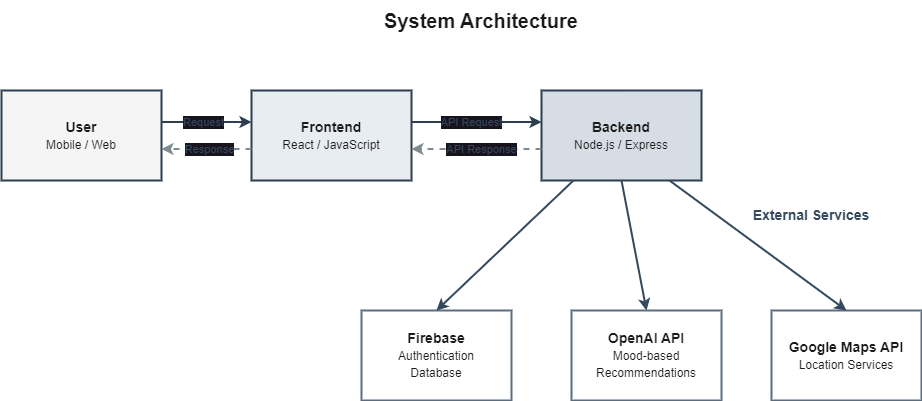

The diagram above was exported from draw.io. Its source (the exported page's mxGraphModel, read from the mxfile embedded in the PNG):
<mxGraphModel dx="1091" dy="638" grid="1" gridSize="10" guides="1" tooltips="1" connect="1" arrows="1" fold="1" page="1" pageScale="1" pageWidth="850" pageHeight="1100" math="0" shadow="0">
  <root>
    <mxCell id="0" />
    <mxCell id="1" parent="0" />
    <mxCell id="O9vWGC2ij4jkSDL3FNB_-23" value="System Architecture" style="text;html=1;strokeColor=none;fillColor=none;align=center;verticalAlign=middle;whiteSpace=wrap;rounded=0;fontSize=20;fontStyle=1;fontColor=#1A1A1A;" vertex="1" parent="1">
      <mxGeometry x="420" y="30" width="200" height="40" as="geometry" />
    </mxCell>
    <mxCell id="O9vWGC2ij4jkSDL3FNB_-24" value="&lt;b&gt;User&lt;/b&gt;&lt;br&gt;&lt;span style=&quot;font-size: 12px; font-weight: 400;&quot;&gt;Mobile / Web&lt;/span&gt;" style="rounded=0;whiteSpace=wrap;html=1;fillColor=#F5F5F5;strokeColor=#2C3E50;fontSize=14;fontColor=#1A1A1A;strokeWidth=2;" vertex="1" parent="1">
      <mxGeometry x="40" y="120" width="160" height="90" as="geometry" />
    </mxCell>
    <mxCell id="O9vWGC2ij4jkSDL3FNB_-25" value="&lt;b&gt;Frontend&lt;/b&gt;&lt;br&gt;&lt;span style=&quot;font-size: 12px; font-weight: 400;&quot;&gt;React / JavaScript&lt;/span&gt;" style="rounded=0;whiteSpace=wrap;html=1;fillColor=#E8EDF2;strokeColor=#2C3E50;fontSize=14;fontColor=#1A1A1A;strokeWidth=2;" vertex="1" parent="1">
      <mxGeometry x="290" y="120" width="160" height="90" as="geometry" />
    </mxCell>
    <mxCell id="O9vWGC2ij4jkSDL3FNB_-26" value="&lt;b&gt;Backend&lt;/b&gt;&lt;br&gt;&lt;span style=&quot;font-size: 12px; font-weight: 400;&quot;&gt;Node.js / Express&lt;/span&gt;" style="rounded=0;whiteSpace=wrap;html=1;fillColor=#D6DDE5;strokeColor=#2C3E50;fontSize=14;fontColor=#1A1A1A;strokeWidth=2;" vertex="1" parent="1">
      <mxGeometry x="580" y="120" width="160" height="90" as="geometry" />
    </mxCell>
    <mxCell id="O9vWGC2ij4jkSDL3FNB_-27" value="External Services" style="text;html=1;strokeColor=none;fillColor=none;align=center;verticalAlign=middle;whiteSpace=wrap;rounded=0;fontSize=14;fontStyle=1;fontColor=#34495E;" vertex="1" parent="1">
      <mxGeometry x="780" y="230" width="140" height="30" as="geometry" />
    </mxCell>
    <mxCell id="O9vWGC2ij4jkSDL3FNB_-28" value="&lt;b&gt;Firebase&lt;/b&gt;&lt;br&gt;&lt;span style=&quot;font-size: 12px; font-weight: 400;&quot;&gt;Authentication&lt;br&gt;Database&lt;/span&gt;" style="rounded=0;whiteSpace=wrap;html=1;fillColor=#FFFFFF;strokeColor=#5D6D7E;fontSize=14;fontColor=#1A1A1A;strokeWidth=2;" vertex="1" parent="1">
      <mxGeometry x="400" y="340" width="150" height="90" as="geometry" />
    </mxCell>
    <mxCell id="O9vWGC2ij4jkSDL3FNB_-29" value="&lt;b&gt;OpenAI API&lt;/b&gt;&lt;br&gt;&lt;span style=&quot;font-size: 12px; font-weight: 400;&quot;&gt;Mood-based&lt;br&gt;Recommendations&lt;/span&gt;" style="rounded=0;whiteSpace=wrap;html=1;fillColor=#FFFFFF;strokeColor=#5D6D7E;fontSize=14;fontColor=#1A1A1A;strokeWidth=2;" vertex="1" parent="1">
      <mxGeometry x="610" y="340" width="150" height="90" as="geometry" />
    </mxCell>
    <mxCell id="O9vWGC2ij4jkSDL3FNB_-30" value="&lt;b&gt;Google Maps API&lt;/b&gt;&lt;br&gt;&lt;span style=&quot;font-size: 12px; font-weight: 400;&quot;&gt;Location Services&lt;/span&gt;" style="rounded=0;whiteSpace=wrap;html=1;fillColor=#FFFFFF;strokeColor=#5D6D7E;fontSize=14;fontColor=#1A1A1A;strokeWidth=2;" vertex="1" parent="1">
      <mxGeometry x="810" y="340" width="150" height="90" as="geometry" />
    </mxCell>
    <mxCell id="O9vWGC2ij4jkSDL3FNB_-31" value="Request" style="endArrow=classic;html=1;rounded=0;exitX=1;exitY=0.35;exitDx=0;exitDy=0;entryX=0;entryY=0.35;entryDx=0;entryDy=0;strokeWidth=2;strokeColor=#2C3E50;fontSize=11;fontColor=#34495E;exitPerimeter=0;entryPerimeter=0;" edge="1" parent="1" source="O9vWGC2ij4jkSDL3FNB_-24" target="O9vWGC2ij4jkSDL3FNB_-25">
      <mxGeometry x="-0.0667" width="50" height="50" relative="1" as="geometry">
        <mxPoint x="400" y="250" as="sourcePoint" />
        <mxPoint x="450" y="200" as="targetPoint" />
        <mxPoint as="offset" />
      </mxGeometry>
    </mxCell>
    <mxCell id="O9vWGC2ij4jkSDL3FNB_-32" value="Response" style="endArrow=classic;html=1;rounded=0;exitX=0;exitY=0.65;exitDx=0;exitDy=0;entryX=1;entryY=0.65;entryDx=0;entryDy=0;strokeWidth=2;strokeColor=#7F8C8D;dashed=1;fontSize=11;fontColor=#34495E;exitPerimeter=0;entryPerimeter=0;" edge="1" parent="1" source="O9vWGC2ij4jkSDL3FNB_-25" target="O9vWGC2ij4jkSDL3FNB_-24">
      <mxGeometry x="-0.0667" width="50" height="50" relative="1" as="geometry">
        <mxPoint x="400" y="250" as="sourcePoint" />
        <mxPoint x="450" y="200" as="targetPoint" />
        <mxPoint as="offset" />
      </mxGeometry>
    </mxCell>
    <mxCell id="O9vWGC2ij4jkSDL3FNB_-33" value="API Request" style="endArrow=classic;html=1;rounded=0;exitX=1;exitY=0.35;exitDx=0;exitDy=0;entryX=0;entryY=0.35;entryDx=0;entryDy=0;strokeWidth=2;strokeColor=#2C3E50;fontSize=11;fontColor=#34495E;exitPerimeter=0;entryPerimeter=0;" edge="1" parent="1" source="O9vWGC2ij4jkSDL3FNB_-25" target="O9vWGC2ij4jkSDL3FNB_-26">
      <mxGeometry x="-0.0769" width="50" height="50" relative="1" as="geometry">
        <mxPoint x="400" y="250" as="sourcePoint" />
        <mxPoint x="450" y="200" as="targetPoint" />
        <mxPoint as="offset" />
      </mxGeometry>
    </mxCell>
    <mxCell id="O9vWGC2ij4jkSDL3FNB_-34" value="API Response" style="endArrow=classic;html=1;rounded=0;exitX=0;exitY=0.65;exitDx=0;exitDy=0;entryX=1;entryY=0.65;entryDx=0;entryDy=0;strokeWidth=2;strokeColor=#7F8C8D;dashed=1;fontSize=11;fontColor=#34495E;exitPerimeter=0;entryPerimeter=0;" edge="1" parent="1" source="O9vWGC2ij4jkSDL3FNB_-26" target="O9vWGC2ij4jkSDL3FNB_-25">
      <mxGeometry x="-0.0769" width="50" height="50" relative="1" as="geometry">
        <mxPoint x="400" y="250" as="sourcePoint" />
        <mxPoint x="450" y="200" as="targetPoint" />
        <mxPoint as="offset" />
      </mxGeometry>
    </mxCell>
    <mxCell id="O9vWGC2ij4jkSDL3FNB_-35" value="" style="endArrow=classic;html=1;rounded=0;exitX=0.2;exitY=1;exitDx=0;exitDy=0;entryX=0.5;entryY=0;entryDx=0;entryDy=0;strokeWidth=2;strokeColor=#34495E;exitPerimeter=0;" edge="1" parent="1" source="O9vWGC2ij4jkSDL3FNB_-26" target="O9vWGC2ij4jkSDL3FNB_-28">
      <mxGeometry width="50" height="50" relative="1" as="geometry">
        <mxPoint x="400" y="250" as="sourcePoint" />
        <mxPoint x="450" y="200" as="targetPoint" />
      </mxGeometry>
    </mxCell>
    <mxCell id="O9vWGC2ij4jkSDL3FNB_-36" value="" style="endArrow=classic;html=1;rounded=0;exitX=0.5;exitY=1;exitDx=0;exitDy=0;entryX=0.5;entryY=0;entryDx=0;entryDy=0;strokeWidth=2;strokeColor=#34495E;" edge="1" parent="1" source="O9vWGC2ij4jkSDL3FNB_-26" target="O9vWGC2ij4jkSDL3FNB_-29">
      <mxGeometry width="50" height="50" relative="1" as="geometry">
        <mxPoint x="400" y="250" as="sourcePoint" />
        <mxPoint x="450" y="200" as="targetPoint" />
      </mxGeometry>
    </mxCell>
    <mxCell id="O9vWGC2ij4jkSDL3FNB_-37" value="" style="endArrow=classic;html=1;rounded=0;exitX=0.8;exitY=1;exitDx=0;exitDy=0;entryX=0.5;entryY=0;entryDx=0;entryDy=0;strokeWidth=2;strokeColor=#34495E;exitPerimeter=0;" edge="1" parent="1" source="O9vWGC2ij4jkSDL3FNB_-26" target="O9vWGC2ij4jkSDL3FNB_-30">
      <mxGeometry width="50" height="50" relative="1" as="geometry">
        <mxPoint x="400" y="250" as="sourcePoint" />
        <mxPoint x="450" y="200" as="targetPoint" />
      </mxGeometry>
    </mxCell>
  </root>
</mxGraphModel>